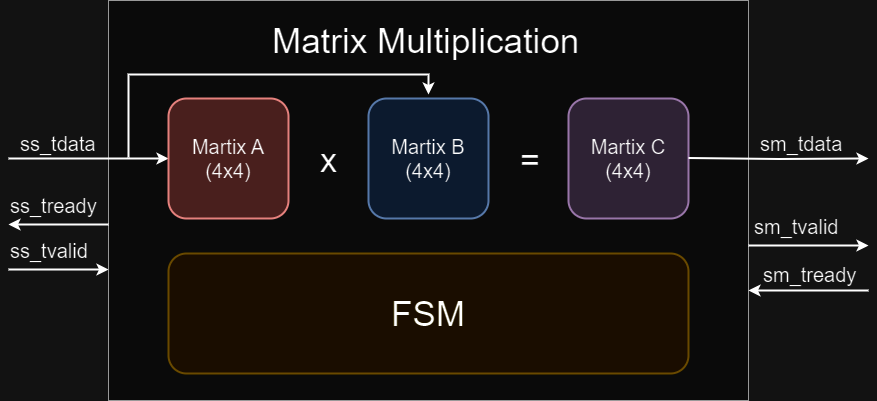

The diagram above was exported from draw.io. Its source (the exported page's mxGraphModel, read from the mxfile embedded in the PNG):
<mxGraphModel dx="794" dy="444" grid="1" gridSize="10" guides="1" tooltips="1" connect="1" arrows="1" fold="1" page="1" pageScale="1" pageWidth="1169" pageHeight="827" math="0" shadow="0">
  <root>
    <mxCell id="0" />
    <mxCell id="1" parent="0" />
    <mxCell id="_94B2iqfXx5j_GOkyBTc-8" style="edgeStyle=orthogonalEdgeStyle;rounded=0;orthogonalLoop=1;jettySize=auto;html=1;exitX=0;exitY=0.25;exitDx=0;exitDy=0;startArrow=classic;startFill=1;endArrow=none;endFill=0;strokeWidth=2;" parent="1" edge="1">
      <mxGeometry relative="1" as="geometry">
        <mxPoint x="80" y="508" as="targetPoint" />
        <mxPoint x="180" y="507.9999999999998" as="sourcePoint" />
      </mxGeometry>
    </mxCell>
    <mxCell id="_94B2iqfXx5j_GOkyBTc-4" value="" style="rounded=0;whiteSpace=wrap;html=1;fillColor=#f5f5f5;fontColor=#333333;strokeColor=#666666;" parent="1" vertex="1">
      <mxGeometry x="180" y="239" width="640" height="400" as="geometry" />
    </mxCell>
    <mxCell id="_94B2iqfXx5j_GOkyBTc-1" value="&lt;font style=&quot;font-size: 20px;&quot;&gt;Martix C&lt;/font&gt;&lt;div&gt;&lt;font style=&quot;font-size: 20px;&quot;&gt;(4x4)&lt;br&gt;&lt;/font&gt;&lt;/div&gt;" style="rounded=1;whiteSpace=wrap;html=1;strokeWidth=2;fillColor=#e1d5e7;strokeColor=#9673a6;" parent="1" vertex="1">
      <mxGeometry x="640" y="337" width="120" height="120" as="geometry" />
    </mxCell>
    <mxCell id="_94B2iqfXx5j_GOkyBTc-26" style="edgeStyle=orthogonalEdgeStyle;rounded=0;orthogonalLoop=1;jettySize=auto;html=1;exitX=0.5;exitY=0;exitDx=0;exitDy=0;endArrow=none;endFill=0;strokeWidth=2;startArrow=classic;startFill=1;" parent="1" edge="1">
      <mxGeometry relative="1" as="geometry">
        <mxPoint x="200" y="396" as="targetPoint" />
        <mxPoint x="500.0000000000001" y="333.00000000000006" as="sourcePoint" />
        <Array as="points">
          <mxPoint x="500" y="313" />
          <mxPoint x="200" y="313" />
        </Array>
      </mxGeometry>
    </mxCell>
    <mxCell id="_94B2iqfXx5j_GOkyBTc-2" value="&lt;font style=&quot;font-size: 20px;&quot;&gt;Martix B&lt;/font&gt;&lt;div&gt;&lt;font style=&quot;font-size: 20px;&quot;&gt;(4x4)&lt;/font&gt;&lt;/div&gt;" style="rounded=1;whiteSpace=wrap;html=1;strokeWidth=2;fillColor=#dae8fc;strokeColor=#6c8ebf;" parent="1" vertex="1">
      <mxGeometry x="440" y="337" width="120" height="120" as="geometry" />
    </mxCell>
    <mxCell id="_94B2iqfXx5j_GOkyBTc-12" style="edgeStyle=orthogonalEdgeStyle;rounded=0;orthogonalLoop=1;jettySize=auto;html=1;strokeWidth=2;startArrow=classic;startFill=1;endArrow=none;endFill=0;" parent="1" source="_94B2iqfXx5j_GOkyBTc-3" edge="1">
      <mxGeometry relative="1" as="geometry">
        <mxPoint x="80" y="397" as="targetPoint" />
      </mxGeometry>
    </mxCell>
    <mxCell id="_94B2iqfXx5j_GOkyBTc-3" value="&lt;font style=&quot;font-size: 20px;&quot;&gt;Martix A&lt;/font&gt;&lt;div&gt;&lt;font style=&quot;font-size: 20px;&quot;&gt;(4x4)&lt;br&gt;&lt;/font&gt;&lt;/div&gt;" style="rounded=1;whiteSpace=wrap;html=1;strokeWidth=2;fillColor=#f8cecc;strokeColor=#b85450;" parent="1" vertex="1">
      <mxGeometry x="240" y="337" width="120" height="120" as="geometry" />
    </mxCell>
    <mxCell id="_94B2iqfXx5j_GOkyBTc-5" value="&lt;font style=&quot;forced-color-adjust: none; color: rgb(0, 0, 0); font-family: Helvetica; font-style: normal; font-variant-ligatures: normal; font-variant-caps: normal; font-weight: 400; letter-spacing: normal; orphans: 2; text-align: center; text-indent: 0px; text-transform: none; widows: 2; word-spacing: 0px; -webkit-text-stroke-width: 0px; white-space: normal; text-decoration-thickness: initial; text-decoration-style: initial; text-decoration-color: initial; font-size: 34px;&quot;&gt;x&lt;/font&gt;" style="text;whiteSpace=wrap;html=1;labelBackgroundColor=none;" parent="1" vertex="1">
      <mxGeometry x="390" y="372" width="20" height="50" as="geometry" />
    </mxCell>
    <mxCell id="_94B2iqfXx5j_GOkyBTc-6" value="&lt;font style=&quot;forced-color-adjust: none; color: rgb(0, 0, 0); font-family: Helvetica; font-style: normal; font-variant-ligatures: normal; font-variant-caps: normal; font-weight: 400; letter-spacing: normal; orphans: 2; text-align: center; text-indent: 0px; text-transform: none; widows: 2; word-spacing: 0px; -webkit-text-stroke-width: 0px; white-space: normal; text-decoration-thickness: initial; text-decoration-style: initial; text-decoration-color: initial; font-size: 34px;&quot;&gt;=&lt;/font&gt;" style="text;whiteSpace=wrap;html=1;labelBackgroundColor=none;" parent="1" vertex="1">
      <mxGeometry x="590" y="372" width="20" height="50" as="geometry" />
    </mxCell>
    <mxCell id="_94B2iqfXx5j_GOkyBTc-7" value="&lt;font style=&quot;font-size: 35px;&quot;&gt;FSM&lt;/font&gt;" style="rounded=1;whiteSpace=wrap;html=1;strokeWidth=2;fillColor=#fff2cc;strokeColor=#d6b656;" parent="1" vertex="1">
      <mxGeometry x="240" y="492" width="520" height="120" as="geometry" />
    </mxCell>
    <mxCell id="_94B2iqfXx5j_GOkyBTc-13" value="&lt;div style=&quot;text-align: center;&quot;&gt;&lt;span style=&quot;font-size: 20px;&quot;&gt;ss_tdata&lt;/span&gt;&lt;/div&gt;" style="text;whiteSpace=wrap;html=1;" parent="1" vertex="1">
      <mxGeometry x="90" y="364" width="90" height="40" as="geometry" />
    </mxCell>
    <mxCell id="_94B2iqfXx5j_GOkyBTc-14" value="&lt;div style=&quot;text-align: center;&quot;&gt;&lt;span style=&quot;font-size: 20px;&quot;&gt;ss_tvalid&lt;/span&gt;&lt;/div&gt;" style="text;whiteSpace=wrap;html=1;" parent="1" vertex="1">
      <mxGeometry x="80" y="471" width="90" height="40" as="geometry" />
    </mxCell>
    <mxCell id="_94B2iqfXx5j_GOkyBTc-17" style="edgeStyle=orthogonalEdgeStyle;rounded=0;orthogonalLoop=1;jettySize=auto;html=1;exitX=0;exitY=0.25;exitDx=0;exitDy=0;startArrow=none;startFill=0;endArrow=classic;endFill=1;strokeWidth=2;" parent="1" edge="1">
      <mxGeometry relative="1" as="geometry">
        <mxPoint x="80" y="463" as="targetPoint" />
        <mxPoint x="180" y="463" as="sourcePoint" />
      </mxGeometry>
    </mxCell>
    <mxCell id="_94B2iqfXx5j_GOkyBTc-18" value="&lt;div style=&quot;text-align: center;&quot;&gt;&lt;span style=&quot;font-size: 20px;&quot;&gt;ss_tready&lt;/span&gt;&lt;/div&gt;" style="text;whiteSpace=wrap;html=1;" parent="1" vertex="1">
      <mxGeometry x="80" y="426" width="90" height="40" as="geometry" />
    </mxCell>
    <mxCell id="_94B2iqfXx5j_GOkyBTc-19" style="edgeStyle=orthogonalEdgeStyle;rounded=0;orthogonalLoop=1;jettySize=auto;html=1;startArrow=none;startFill=0;endArrow=classic;endFill=1;strokeWidth=2;" parent="1" edge="1">
      <mxGeometry relative="1" as="geometry">
        <mxPoint x="820" y="529" as="targetPoint" />
        <mxPoint x="940" y="529" as="sourcePoint" />
      </mxGeometry>
    </mxCell>
    <mxCell id="_94B2iqfXx5j_GOkyBTc-20" style="edgeStyle=orthogonalEdgeStyle;rounded=0;orthogonalLoop=1;jettySize=auto;html=1;strokeWidth=2;startArrow=classic;startFill=1;endArrow=none;endFill=0;" parent="1" edge="1">
      <mxGeometry relative="1" as="geometry">
        <mxPoint x="760" y="396.58" as="targetPoint" />
        <mxPoint x="940" y="397" as="sourcePoint" />
      </mxGeometry>
    </mxCell>
    <mxCell id="_94B2iqfXx5j_GOkyBTc-21" value="&lt;div style=&quot;text-align: center;&quot;&gt;&lt;span style=&quot;font-size: 20px;&quot;&gt;sm_tdata&lt;/span&gt;&lt;/div&gt;" style="text;whiteSpace=wrap;html=1;" parent="1" vertex="1">
      <mxGeometry x="830" y="364" width="90" height="40" as="geometry" />
    </mxCell>
    <mxCell id="_94B2iqfXx5j_GOkyBTc-22" value="&lt;div style=&quot;text-align: center;&quot;&gt;&lt;span style=&quot;font-size: 20px;&quot;&gt;sm_tready&lt;/span&gt;&lt;/div&gt;" style="text;whiteSpace=wrap;html=1;" parent="1" vertex="1">
      <mxGeometry x="833" y="495" width="90" height="40" as="geometry" />
    </mxCell>
    <mxCell id="_94B2iqfXx5j_GOkyBTc-23" style="edgeStyle=orthogonalEdgeStyle;rounded=0;orthogonalLoop=1;jettySize=auto;html=1;startArrow=classic;startFill=1;endArrow=none;endFill=0;strokeWidth=2;" parent="1" edge="1">
      <mxGeometry relative="1" as="geometry">
        <mxPoint x="820" y="484" as="targetPoint" />
        <mxPoint x="940" y="484" as="sourcePoint" />
      </mxGeometry>
    </mxCell>
    <mxCell id="_94B2iqfXx5j_GOkyBTc-24" value="&lt;div style=&quot;text-align: center;&quot;&gt;&lt;span style=&quot;font-size: 20px;&quot;&gt;sm_tvalid&lt;/span&gt;&lt;/div&gt;" style="text;whiteSpace=wrap;html=1;" parent="1" vertex="1">
      <mxGeometry x="824" y="447" width="86" height="42" as="geometry" />
    </mxCell>
    <mxCell id="_94B2iqfXx5j_GOkyBTc-25" value="&lt;span style=&quot;color: rgb(0, 0, 0); font-family: Helvetica; font-size: 35px; font-style: normal; font-variant-ligatures: normal; font-variant-caps: normal; font-weight: 400; letter-spacing: normal; orphans: 2; text-align: center; text-indent: 0px; text-transform: none; widows: 2; word-spacing: 0px; -webkit-text-stroke-width: 0px; white-space: normal; text-decoration-thickness: initial; text-decoration-style: initial; text-decoration-color: initial; float: none; display: inline !important;&quot;&gt;Matrix Multiplication&lt;/span&gt;" style="text;whiteSpace=wrap;html=1;labelBackgroundColor=none;" parent="1" vertex="1">
      <mxGeometry x="342" y="252" width="330" height="70" as="geometry" />
    </mxCell>
  </root>
</mxGraphModel>